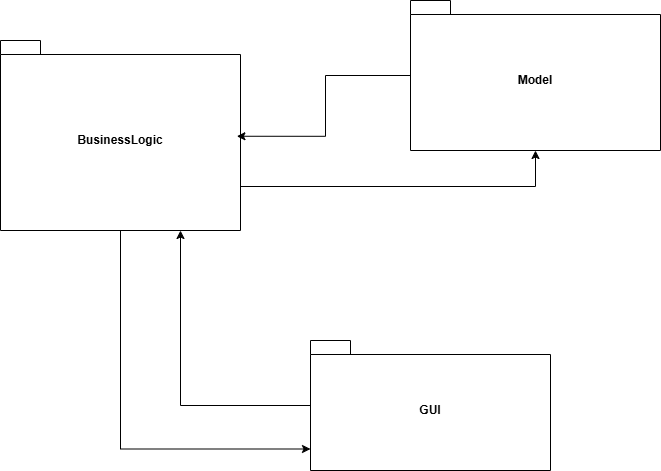

The diagram above was exported from draw.io. Its source (the exported page's mxGraphModel, read from the mxfile embedded in the PNG):
<mxGraphModel dx="1455" dy="730" grid="1" gridSize="10" guides="1" tooltips="1" connect="1" arrows="1" fold="1" page="1" pageScale="1" pageWidth="827" pageHeight="1169" math="0" shadow="0">
  <root>
    <mxCell id="0" />
    <mxCell id="1" parent="0" />
    <mxCell id="zOUmZK1JWeBYa_QG6Okd-1" value="BusinessLogic" style="shape=folder;fontStyle=1;spacingTop=10;tabWidth=40;tabHeight=14;tabPosition=left;html=1;whiteSpace=wrap;" vertex="1" parent="1">
      <mxGeometry x="50" y="110" width="240" height="190" as="geometry" />
    </mxCell>
    <mxCell id="zOUmZK1JWeBYa_QG6Okd-2" value="GUI" style="shape=folder;fontStyle=1;spacingTop=10;tabWidth=40;tabHeight=14;tabPosition=left;html=1;whiteSpace=wrap;" vertex="1" parent="1">
      <mxGeometry x="360" y="410" width="240" height="130" as="geometry" />
    </mxCell>
    <mxCell id="zOUmZK1JWeBYa_QG6Okd-3" value="Model" style="shape=folder;fontStyle=1;spacingTop=10;tabWidth=40;tabHeight=14;tabPosition=left;html=1;whiteSpace=wrap;" vertex="1" parent="1">
      <mxGeometry x="460" y="70" width="250" height="150" as="geometry" />
    </mxCell>
    <mxCell id="zOUmZK1JWeBYa_QG6Okd-4" style="edgeStyle=orthogonalEdgeStyle;rounded=0;orthogonalLoop=1;jettySize=auto;html=1;exitX=0.5;exitY=1;exitDx=0;exitDy=0;exitPerimeter=0;entryX=0;entryY=0;entryDx=0;entryDy=108.5;entryPerimeter=0;" edge="1" parent="1" source="zOUmZK1JWeBYa_QG6Okd-1" target="zOUmZK1JWeBYa_QG6Okd-2">
      <mxGeometry relative="1" as="geometry" />
    </mxCell>
    <mxCell id="zOUmZK1JWeBYa_QG6Okd-6" style="edgeStyle=orthogonalEdgeStyle;rounded=0;orthogonalLoop=1;jettySize=auto;html=1;entryX=0.75;entryY=1;entryDx=0;entryDy=0;entryPerimeter=0;" edge="1" parent="1" source="zOUmZK1JWeBYa_QG6Okd-2" target="zOUmZK1JWeBYa_QG6Okd-1">
      <mxGeometry relative="1" as="geometry" />
    </mxCell>
    <mxCell id="zOUmZK1JWeBYa_QG6Okd-7" style="edgeStyle=orthogonalEdgeStyle;rounded=0;orthogonalLoop=1;jettySize=auto;html=1;entryX=0.985;entryY=0.504;entryDx=0;entryDy=0;entryPerimeter=0;" edge="1" parent="1" source="zOUmZK1JWeBYa_QG6Okd-3" target="zOUmZK1JWeBYa_QG6Okd-1">
      <mxGeometry relative="1" as="geometry" />
    </mxCell>
    <mxCell id="zOUmZK1JWeBYa_QG6Okd-8" style="edgeStyle=orthogonalEdgeStyle;rounded=0;orthogonalLoop=1;jettySize=auto;html=1;exitX=0;exitY=0;exitDx=240;exitDy=146;exitPerimeter=0;entryX=0.5;entryY=1;entryDx=0;entryDy=0;entryPerimeter=0;" edge="1" parent="1" source="zOUmZK1JWeBYa_QG6Okd-1" target="zOUmZK1JWeBYa_QG6Okd-3">
      <mxGeometry relative="1" as="geometry" />
    </mxCell>
  </root>
</mxGraphModel>